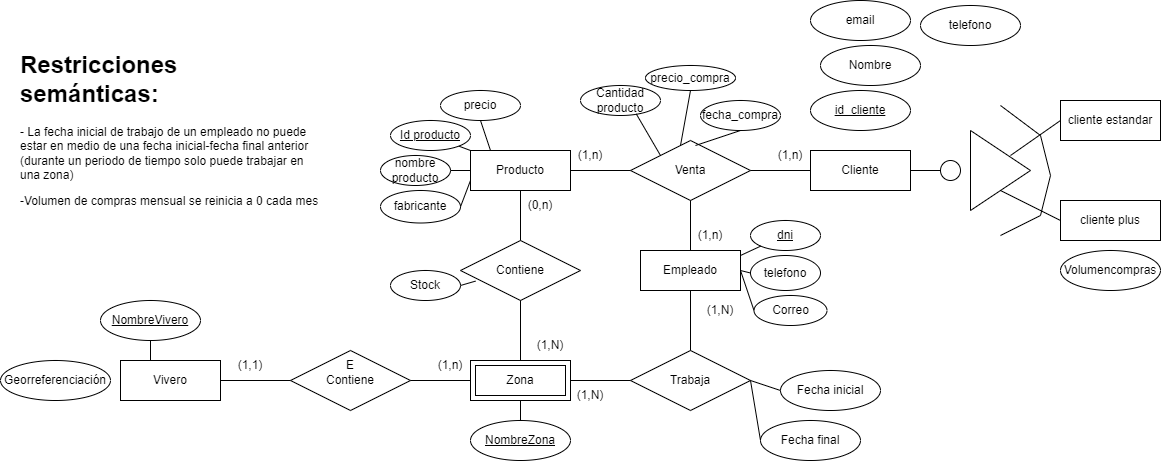

The diagram above was exported from draw.io. Its source (the exported page's mxGraphModel, read from the mxfile embedded in the PNG):
<mxGraphModel dx="2117" dy="1699" grid="1" gridSize="10" guides="1" tooltips="1" connect="1" arrows="1" fold="1" page="1" pageScale="1" pageWidth="827" pageHeight="1169" math="0" shadow="0">
  <root>
    <mxCell id="0" />
    <mxCell id="1" parent="0" />
    <mxCell id="DYIaEkirb-5Bnrr0Ix30-1" value="Vivero" style="whiteSpace=wrap;html=1;align=center;" parent="1" vertex="1">
      <mxGeometry x="100" y="350" width="100" height="40" as="geometry" />
    </mxCell>
    <mxCell id="DYIaEkirb-5Bnrr0Ix30-2" value="Zona" style="shape=ext;margin=3;double=1;whiteSpace=wrap;html=1;align=center;" parent="1" vertex="1">
      <mxGeometry x="450" y="350" width="100" height="40" as="geometry" />
    </mxCell>
    <mxCell id="DYIaEkirb-5Bnrr0Ix30-3" value="Producto" style="whiteSpace=wrap;html=1;align=center;" parent="1" vertex="1">
      <mxGeometry x="450" y="140" width="100" height="40" as="geometry" />
    </mxCell>
    <mxCell id="DYIaEkirb-5Bnrr0Ix30-4" value="Contiene" style="shape=rhombus;perimeter=rhombusPerimeter;whiteSpace=wrap;html=1;align=center;" parent="1" vertex="1">
      <mxGeometry x="270" y="340" width="120" height="60" as="geometry" />
    </mxCell>
    <mxCell id="DYIaEkirb-5Bnrr0Ix30-5" value="" style="endArrow=none;html=1;rounded=0;" parent="1" target="DYIaEkirb-5Bnrr0Ix30-4" edge="1">
      <mxGeometry width="50" height="50" relative="1" as="geometry">
        <mxPoint x="200" y="370" as="sourcePoint" />
        <mxPoint x="250" y="320" as="targetPoint" />
      </mxGeometry>
    </mxCell>
    <mxCell id="DYIaEkirb-5Bnrr0Ix30-6" value="" style="endArrow=none;html=1;rounded=0;entryX=0;entryY=0.5;entryDx=0;entryDy=0;" parent="1" target="DYIaEkirb-5Bnrr0Ix30-2" edge="1">
      <mxGeometry width="50" height="50" relative="1" as="geometry">
        <mxPoint x="390" y="370" as="sourcePoint" />
        <mxPoint x="440" y="320" as="targetPoint" />
      </mxGeometry>
    </mxCell>
    <mxCell id="DYIaEkirb-5Bnrr0Ix30-7" value="(1,1)" style="text;html=1;strokeColor=none;fillColor=none;align=center;verticalAlign=middle;whiteSpace=wrap;rounded=0;" parent="1" vertex="1">
      <mxGeometry x="200" y="340" width="60" height="30" as="geometry" />
    </mxCell>
    <mxCell id="DYIaEkirb-5Bnrr0Ix30-8" value="(1,n)" style="text;html=1;strokeColor=none;fillColor=none;align=center;verticalAlign=middle;whiteSpace=wrap;rounded=0;" parent="1" vertex="1">
      <mxGeometry x="400" y="340" width="60" height="30" as="geometry" />
    </mxCell>
    <mxCell id="DYIaEkirb-5Bnrr0Ix30-9" value="E" style="text;html=1;strokeColor=none;fillColor=none;align=center;verticalAlign=middle;whiteSpace=wrap;rounded=0;" parent="1" vertex="1">
      <mxGeometry x="300" y="340" width="60" height="30" as="geometry" />
    </mxCell>
    <mxCell id="DYIaEkirb-5Bnrr0Ix30-10" value="&lt;div&gt;Contiene&lt;/div&gt;" style="shape=rhombus;perimeter=rhombusPerimeter;whiteSpace=wrap;html=1;align=center;" parent="1" vertex="1">
      <mxGeometry x="440" y="230" width="120" height="60" as="geometry" />
    </mxCell>
    <mxCell id="DYIaEkirb-5Bnrr0Ix30-11" value="" style="endArrow=none;html=1;rounded=0;entryX=0.5;entryY=1;entryDx=0;entryDy=0;" parent="1" target="DYIaEkirb-5Bnrr0Ix30-10" edge="1">
      <mxGeometry width="50" height="50" relative="1" as="geometry">
        <mxPoint x="500" y="350" as="sourcePoint" />
        <mxPoint x="550" y="300" as="targetPoint" />
      </mxGeometry>
    </mxCell>
    <mxCell id="DYIaEkirb-5Bnrr0Ix30-12" value="" style="endArrow=none;html=1;rounded=0;entryX=0.5;entryY=1;entryDx=0;entryDy=0;" parent="1" target="DYIaEkirb-5Bnrr0Ix30-3" edge="1">
      <mxGeometry width="50" height="50" relative="1" as="geometry">
        <mxPoint x="500" y="230" as="sourcePoint" />
        <mxPoint x="550" y="180" as="targetPoint" />
      </mxGeometry>
    </mxCell>
    <mxCell id="DYIaEkirb-5Bnrr0Ix30-13" value="(1,N)" style="text;html=1;strokeColor=none;fillColor=none;align=center;verticalAlign=middle;whiteSpace=wrap;rounded=0;" parent="1" vertex="1">
      <mxGeometry x="500" y="320" width="60" height="30" as="geometry" />
    </mxCell>
    <mxCell id="DYIaEkirb-5Bnrr0Ix30-14" value="(0,n)" style="text;html=1;strokeColor=none;fillColor=none;align=center;verticalAlign=middle;whiteSpace=wrap;rounded=0;" parent="1" vertex="1">
      <mxGeometry x="490" y="180" width="60" height="30" as="geometry" />
    </mxCell>
    <mxCell id="DYIaEkirb-5Bnrr0Ix30-15" value="Id producto" style="ellipse;whiteSpace=wrap;html=1;align=center;fontStyle=4;" parent="1" vertex="1">
      <mxGeometry x="370" y="110" width="80" height="30" as="geometry" />
    </mxCell>
    <mxCell id="DYIaEkirb-5Bnrr0Ix30-16" value="Stock" style="ellipse;whiteSpace=wrap;html=1;align=center;" parent="1" vertex="1">
      <mxGeometry x="370" y="260" width="70" height="30" as="geometry" />
    </mxCell>
    <mxCell id="DYIaEkirb-5Bnrr0Ix30-17" value="NombreVivero" style="ellipse;whiteSpace=wrap;html=1;align=center;fontStyle=4;" parent="1" vertex="1">
      <mxGeometry x="80" y="290" width="100" height="40" as="geometry" />
    </mxCell>
    <mxCell id="DYIaEkirb-5Bnrr0Ix30-18" value="NombreZona" style="ellipse;whiteSpace=wrap;html=1;align=center;fontStyle=4;" parent="1" vertex="1">
      <mxGeometry x="450" y="410" width="100" height="40" as="geometry" />
    </mxCell>
    <mxCell id="DYIaEkirb-5Bnrr0Ix30-19" value="" style="endArrow=none;html=1;rounded=0;entryX=0.5;entryY=1;entryDx=0;entryDy=0;" parent="1" target="DYIaEkirb-5Bnrr0Ix30-17" edge="1">
      <mxGeometry width="50" height="50" relative="1" as="geometry">
        <mxPoint x="130" y="350" as="sourcePoint" />
        <mxPoint x="180" y="300" as="targetPoint" />
      </mxGeometry>
    </mxCell>
    <mxCell id="DYIaEkirb-5Bnrr0Ix30-20" value="" style="endArrow=none;html=1;rounded=0;entryX=0.5;entryY=0;entryDx=0;entryDy=0;exitX=0.5;exitY=1;exitDx=0;exitDy=0;" parent="1" source="DYIaEkirb-5Bnrr0Ix30-2" target="DYIaEkirb-5Bnrr0Ix30-18" edge="1">
      <mxGeometry width="50" height="50" relative="1" as="geometry">
        <mxPoint x="550" y="380" as="sourcePoint" />
        <mxPoint x="600" y="330" as="targetPoint" />
      </mxGeometry>
    </mxCell>
    <mxCell id="DYIaEkirb-5Bnrr0Ix30-21" value="Empleado" style="whiteSpace=wrap;html=1;align=center;" parent="1" vertex="1">
      <mxGeometry x="620" y="240" width="100" height="40" as="geometry" />
    </mxCell>
    <mxCell id="DYIaEkirb-5Bnrr0Ix30-22" value="dni" style="ellipse;whiteSpace=wrap;html=1;align=center;fontStyle=4;" parent="1" vertex="1">
      <mxGeometry x="730" y="210" width="70" height="30" as="geometry" />
    </mxCell>
    <mxCell id="DYIaEkirb-5Bnrr0Ix30-23" value="Trabaja" style="shape=rhombus;perimeter=rhombusPerimeter;whiteSpace=wrap;html=1;align=center;" parent="1" vertex="1">
      <mxGeometry x="610" y="340" width="120" height="60" as="geometry" />
    </mxCell>
    <mxCell id="DYIaEkirb-5Bnrr0Ix30-24" value="" style="endArrow=none;html=1;rounded=0;entryX=0.5;entryY=0;entryDx=0;entryDy=0;exitX=0.5;exitY=1;exitDx=0;exitDy=0;" parent="1" source="DYIaEkirb-5Bnrr0Ix30-21" target="DYIaEkirb-5Bnrr0Ix30-23" edge="1">
      <mxGeometry width="50" height="50" relative="1" as="geometry">
        <mxPoint x="670" y="270" as="sourcePoint" />
        <mxPoint x="720" y="410" as="targetPoint" />
      </mxGeometry>
    </mxCell>
    <mxCell id="DYIaEkirb-5Bnrr0Ix30-25" value="(1,N)" style="text;html=1;strokeColor=none;fillColor=none;align=center;verticalAlign=middle;whiteSpace=wrap;rounded=0;" parent="1" vertex="1">
      <mxGeometry x="670" y="285" width="60" height="30" as="geometry" />
    </mxCell>
    <mxCell id="DYIaEkirb-5Bnrr0Ix30-26" value="Fecha inicial" style="ellipse;whiteSpace=wrap;html=1;align=center;" parent="1" vertex="1">
      <mxGeometry x="760" y="360" width="100" height="40" as="geometry" />
    </mxCell>
    <mxCell id="DYIaEkirb-5Bnrr0Ix30-27" value="Fecha final" style="ellipse;whiteSpace=wrap;html=1;align=center;" parent="1" vertex="1">
      <mxGeometry x="740" y="410" width="100" height="40" as="geometry" />
    </mxCell>
    <mxCell id="DYIaEkirb-5Bnrr0Ix30-29" value="" style="endArrow=none;html=1;rounded=0;entryX=0;entryY=0.5;entryDx=0;entryDy=0;" parent="1" target="DYIaEkirb-5Bnrr0Ix30-26" edge="1">
      <mxGeometry width="50" height="50" relative="1" as="geometry">
        <mxPoint x="730" y="370" as="sourcePoint" />
        <mxPoint x="780" y="320" as="targetPoint" />
      </mxGeometry>
    </mxCell>
    <mxCell id="DYIaEkirb-5Bnrr0Ix30-33" value="" style="endArrow=none;html=1;rounded=0;entryX=0;entryY=0.5;entryDx=0;entryDy=0;" parent="1" target="DYIaEkirb-5Bnrr0Ix30-27" edge="1">
      <mxGeometry width="50" height="50" relative="1" as="geometry">
        <mxPoint x="730" y="370" as="sourcePoint" />
        <mxPoint x="780" y="320" as="targetPoint" />
      </mxGeometry>
    </mxCell>
    <mxCell id="DYIaEkirb-5Bnrr0Ix30-36" value="" style="endArrow=none;html=1;rounded=0;entryX=0;entryY=0.5;entryDx=0;entryDy=0;" parent="1" source="DYIaEkirb-5Bnrr0Ix30-2" target="DYIaEkirb-5Bnrr0Ix30-23" edge="1">
      <mxGeometry width="50" height="50" relative="1" as="geometry">
        <mxPoint x="550" y="380" as="sourcePoint" />
        <mxPoint x="600" y="330" as="targetPoint" />
      </mxGeometry>
    </mxCell>
    <mxCell id="DYIaEkirb-5Bnrr0Ix30-38" value="Venta" style="shape=rhombus;perimeter=rhombusPerimeter;whiteSpace=wrap;html=1;align=center;" parent="1" vertex="1">
      <mxGeometry x="610" y="130" width="120" height="60" as="geometry" />
    </mxCell>
    <mxCell id="DYIaEkirb-5Bnrr0Ix30-39" value="(1,N)" style="text;html=1;strokeColor=none;fillColor=none;align=center;verticalAlign=middle;whiteSpace=wrap;rounded=0;" parent="1" vertex="1">
      <mxGeometry x="540" y="370" width="60" height="30" as="geometry" />
    </mxCell>
    <mxCell id="DYIaEkirb-5Bnrr0Ix30-40" value="" style="endArrow=none;html=1;rounded=0;entryX=0.5;entryY=1;entryDx=0;entryDy=0;" parent="1" target="DYIaEkirb-5Bnrr0Ix30-38" edge="1">
      <mxGeometry width="50" height="50" relative="1" as="geometry">
        <mxPoint x="670" y="240" as="sourcePoint" />
        <mxPoint x="720" y="190" as="targetPoint" />
      </mxGeometry>
    </mxCell>
    <mxCell id="DYIaEkirb-5Bnrr0Ix30-41" value="Cliente" style="whiteSpace=wrap;html=1;align=center;" parent="1" vertex="1">
      <mxGeometry x="790" y="140" width="100" height="40" as="geometry" />
    </mxCell>
    <mxCell id="DYIaEkirb-5Bnrr0Ix30-42" value="" style="endArrow=none;html=1;rounded=0;entryX=0;entryY=0.5;entryDx=0;entryDy=0;" parent="1" target="DYIaEkirb-5Bnrr0Ix30-41" edge="1">
      <mxGeometry width="50" height="50" relative="1" as="geometry">
        <mxPoint x="730" y="160" as="sourcePoint" />
        <mxPoint x="730" y="110" as="targetPoint" />
      </mxGeometry>
    </mxCell>
    <mxCell id="DYIaEkirb-5Bnrr0Ix30-43" value="" style="endArrow=none;html=1;rounded=0;entryX=1;entryY=0.5;entryDx=0;entryDy=0;" parent="1" target="DYIaEkirb-5Bnrr0Ix30-3" edge="1">
      <mxGeometry width="50" height="50" relative="1" as="geometry">
        <mxPoint x="610" y="160" as="sourcePoint" />
        <mxPoint x="610" y="110" as="targetPoint" />
      </mxGeometry>
    </mxCell>
    <mxCell id="DYIaEkirb-5Bnrr0Ix30-44" value="(1,n)" style="text;html=1;strokeColor=none;fillColor=none;align=center;verticalAlign=middle;whiteSpace=wrap;rounded=0;" parent="1" vertex="1">
      <mxGeometry x="660" y="210" width="60" height="30" as="geometry" />
    </mxCell>
    <mxCell id="DYIaEkirb-5Bnrr0Ix30-46" value="(1,n)" style="text;html=1;strokeColor=none;fillColor=none;align=center;verticalAlign=middle;whiteSpace=wrap;rounded=0;" parent="1" vertex="1">
      <mxGeometry x="740" y="130" width="60" height="30" as="geometry" />
    </mxCell>
    <mxCell id="DYIaEkirb-5Bnrr0Ix30-55" value="(1,n)" style="text;html=1;strokeColor=none;fillColor=none;align=center;verticalAlign=middle;whiteSpace=wrap;rounded=0;" parent="1" vertex="1">
      <mxGeometry x="540" y="130" width="60" height="30" as="geometry" />
    </mxCell>
    <mxCell id="DYIaEkirb-5Bnrr0Ix30-56" value="fecha_compra" style="ellipse;whiteSpace=wrap;html=1;align=center;" parent="1" vertex="1">
      <mxGeometry x="680" y="90" width="80" height="30" as="geometry" />
    </mxCell>
    <mxCell id="DYIaEkirb-5Bnrr0Ix30-59" value="&lt;h1&gt;Restricciones semánticas:&lt;br&gt;&lt;/h1&gt;&lt;p&gt;- La fecha inicial de trabajo de un empleado no puede estar en medio de una fecha inicial-fecha final anterior (durante un periodo de tiempo solo puede trabajar en una zona)&lt;br&gt;&lt;/p&gt;&lt;p&gt;-Volumen de compras mensual se reinicia a 0 cada mes&lt;/p&gt;&lt;p&gt;&lt;br&gt;&lt;/p&gt;&lt;p&gt;&lt;br&gt;&lt;/p&gt;" style="text;html=1;strokeColor=none;fillColor=none;spacing=5;spacingTop=-20;whiteSpace=wrap;overflow=hidden;rounded=0;" parent="1" vertex="1">
      <mxGeometry x="-5" y="35" width="310" height="250" as="geometry" />
    </mxCell>
    <mxCell id="DYIaEkirb-5Bnrr0Ix30-60" value="" style="triangle;whiteSpace=wrap;html=1;" parent="1" vertex="1">
      <mxGeometry x="950" y="120" width="60" height="80" as="geometry" />
    </mxCell>
    <mxCell id="DYIaEkirb-5Bnrr0Ix30-61" value="" style="ellipse;whiteSpace=wrap;html=1;" parent="1" vertex="1">
      <mxGeometry x="920" y="150" width="20" height="20" as="geometry" />
    </mxCell>
    <mxCell id="DYIaEkirb-5Bnrr0Ix30-62" value="cliente estandar" style="whiteSpace=wrap;html=1;align=center;" parent="1" vertex="1">
      <mxGeometry x="1040" y="90" width="100" height="40" as="geometry" />
    </mxCell>
    <mxCell id="DYIaEkirb-5Bnrr0Ix30-63" value="cliente plus" style="whiteSpace=wrap;html=1;align=center;" parent="1" vertex="1">
      <mxGeometry x="1040" y="190" width="100" height="40" as="geometry" />
    </mxCell>
    <mxCell id="DYIaEkirb-5Bnrr0Ix30-64" value="" style="endArrow=none;html=1;rounded=0;entryX=0;entryY=0.5;entryDx=0;entryDy=0;" parent="1" target="DYIaEkirb-5Bnrr0Ix30-61" edge="1">
      <mxGeometry width="50" height="50" relative="1" as="geometry">
        <mxPoint x="890" y="160" as="sourcePoint" />
        <mxPoint x="940" y="110" as="targetPoint" />
      </mxGeometry>
    </mxCell>
    <mxCell id="DYIaEkirb-5Bnrr0Ix30-65" value="" style="endArrow=none;html=1;rounded=0;entryX=0;entryY=0.5;entryDx=0;entryDy=0;" parent="1" target="DYIaEkirb-5Bnrr0Ix30-62" edge="1">
      <mxGeometry width="50" height="50" relative="1" as="geometry">
        <mxPoint x="990" y="145" as="sourcePoint" />
        <mxPoint x="1040" y="95" as="targetPoint" />
      </mxGeometry>
    </mxCell>
    <mxCell id="DYIaEkirb-5Bnrr0Ix30-66" value="" style="endArrow=none;html=1;rounded=0;entryX=0;entryY=0.5;entryDx=0;entryDy=0;" parent="1" target="DYIaEkirb-5Bnrr0Ix30-63" edge="1">
      <mxGeometry width="50" height="50" relative="1" as="geometry">
        <mxPoint x="980" y="180" as="sourcePoint" />
        <mxPoint x="1030" y="130" as="targetPoint" />
      </mxGeometry>
    </mxCell>
    <mxCell id="DYIaEkirb-5Bnrr0Ix30-70" value="" style="endArrow=none;html=1;rounded=0;" parent="1" edge="1">
      <mxGeometry width="50" height="50" relative="1" as="geometry">
        <mxPoint x="980" y="225" as="sourcePoint" />
        <mxPoint x="980" y="95" as="targetPoint" />
        <Array as="points">
          <mxPoint x="1020" y="205" />
          <mxPoint x="1030" y="165" />
          <mxPoint x="1020" y="125" />
        </Array>
      </mxGeometry>
    </mxCell>
    <mxCell id="DYIaEkirb-5Bnrr0Ix30-73" value="id_cliente" style="ellipse;whiteSpace=wrap;html=1;align=center;fontStyle=4;" parent="1" vertex="1">
      <mxGeometry x="790" y="80" width="100" height="40" as="geometry" />
    </mxCell>
    <mxCell id="hlNa4Iy12IxAoKrlLKtn-2" value="Volumencompras" style="ellipse;whiteSpace=wrap;html=1;align=center;" parent="1" vertex="1">
      <mxGeometry x="1040" y="240" width="100" height="40" as="geometry" />
    </mxCell>
    <mxCell id="cDpfZLg7GrR4RbxNooQb-2" value="Georreferenciación" style="ellipse;whiteSpace=wrap;html=1;align=center;" parent="1" vertex="1">
      <mxGeometry x="-20" y="350" width="110" height="40" as="geometry" />
    </mxCell>
    <mxCell id="cDpfZLg7GrR4RbxNooQb-3" value="precio_compra" style="ellipse;whiteSpace=wrap;html=1;align=center;" parent="1" vertex="1">
      <mxGeometry x="625" y="55" width="90" height="25" as="geometry" />
    </mxCell>
    <mxCell id="cDpfZLg7GrR4RbxNooQb-4" value="Cantidad producto" style="ellipse;whiteSpace=wrap;html=1;align=center;" parent="1" vertex="1">
      <mxGeometry x="560" y="75" width="80" height="30" as="geometry" />
    </mxCell>
    <mxCell id="cDpfZLg7GrR4RbxNooQb-5" value="Nombre" style="ellipse;whiteSpace=wrap;html=1;align=center;" parent="1" vertex="1">
      <mxGeometry x="800" y="35" width="100" height="40" as="geometry" />
    </mxCell>
    <mxCell id="cDpfZLg7GrR4RbxNooQb-6" value="email" style="ellipse;whiteSpace=wrap;html=1;align=center;" parent="1" vertex="1">
      <mxGeometry x="790" y="-10" width="100" height="40" as="geometry" />
    </mxCell>
    <mxCell id="cDpfZLg7GrR4RbxNooQb-7" value="telefono" style="ellipse;whiteSpace=wrap;html=1;align=center;" parent="1" vertex="1">
      <mxGeometry x="900" y="-5" width="100" height="40" as="geometry" />
    </mxCell>
    <mxCell id="E4ZGuop_sq-eHWwtl2X1-1" value="" style="endArrow=none;html=1;rounded=0;entryX=0;entryY=1;entryDx=0;entryDy=0;" parent="1" target="DYIaEkirb-5Bnrr0Ix30-22" edge="1">
      <mxGeometry width="50" height="50" relative="1" as="geometry">
        <mxPoint x="720" y="245" as="sourcePoint" />
        <mxPoint x="770" y="195" as="targetPoint" />
      </mxGeometry>
    </mxCell>
    <mxCell id="E4ZGuop_sq-eHWwtl2X1-2" value="telefono" style="ellipse;whiteSpace=wrap;html=1;align=center;" parent="1" vertex="1">
      <mxGeometry x="730" y="245" width="70" height="35" as="geometry" />
    </mxCell>
    <mxCell id="E4ZGuop_sq-eHWwtl2X1-3" value="Correo" style="ellipse;whiteSpace=wrap;html=1;align=center;" parent="1" vertex="1">
      <mxGeometry x="733.5" y="285" width="73" height="30" as="geometry" />
    </mxCell>
    <mxCell id="E4ZGuop_sq-eHWwtl2X1-4" value="" style="endArrow=none;html=1;rounded=0;entryX=0;entryY=0.5;entryDx=0;entryDy=0;" parent="1" target="E4ZGuop_sq-eHWwtl2X1-2" edge="1">
      <mxGeometry width="50" height="50" relative="1" as="geometry">
        <mxPoint x="720" y="260" as="sourcePoint" />
        <mxPoint x="770" y="210" as="targetPoint" />
      </mxGeometry>
    </mxCell>
    <mxCell id="E4ZGuop_sq-eHWwtl2X1-5" value="" style="endArrow=none;html=1;rounded=0;entryX=0;entryY=0.5;entryDx=0;entryDy=0;" parent="1" target="E4ZGuop_sq-eHWwtl2X1-3" edge="1">
      <mxGeometry width="50" height="50" relative="1" as="geometry">
        <mxPoint x="720" y="260" as="sourcePoint" />
        <mxPoint x="770" y="210" as="targetPoint" />
      </mxGeometry>
    </mxCell>
    <mxCell id="E4ZGuop_sq-eHWwtl2X1-6" value="" style="endArrow=none;html=1;rounded=0;entryX=1;entryY=1;entryDx=0;entryDy=0;" parent="1" target="DYIaEkirb-5Bnrr0Ix30-15" edge="1">
      <mxGeometry width="50" height="50" relative="1" as="geometry">
        <mxPoint x="450" y="140" as="sourcePoint" />
        <mxPoint x="500" y="90" as="targetPoint" />
      </mxGeometry>
    </mxCell>
    <mxCell id="E4ZGuop_sq-eHWwtl2X1-7" value="nombre producto" style="ellipse;whiteSpace=wrap;html=1;align=center;" parent="1" vertex="1">
      <mxGeometry x="360" y="145" width="70" height="30" as="geometry" />
    </mxCell>
    <mxCell id="E4ZGuop_sq-eHWwtl2X1-8" value="fabricante" style="ellipse;whiteSpace=wrap;html=1;align=center;" parent="1" vertex="1">
      <mxGeometry x="360" y="180" width="80" height="32.5" as="geometry" />
    </mxCell>
    <mxCell id="E4ZGuop_sq-eHWwtl2X1-9" value="" style="endArrow=none;html=1;rounded=0;exitX=1;exitY=0.5;exitDx=0;exitDy=0;" parent="1" source="E4ZGuop_sq-eHWwtl2X1-7" edge="1">
      <mxGeometry width="50" height="50" relative="1" as="geometry">
        <mxPoint x="400" y="210" as="sourcePoint" />
        <mxPoint x="450" y="160" as="targetPoint" />
      </mxGeometry>
    </mxCell>
    <mxCell id="E4ZGuop_sq-eHWwtl2X1-10" value="" style="endArrow=none;html=1;rounded=0;exitX=1;exitY=0.5;exitDx=0;exitDy=0;" parent="1" source="E4ZGuop_sq-eHWwtl2X1-8" edge="1">
      <mxGeometry width="50" height="50" relative="1" as="geometry">
        <mxPoint x="400" y="220" as="sourcePoint" />
        <mxPoint x="450" y="170" as="targetPoint" />
      </mxGeometry>
    </mxCell>
    <mxCell id="E4ZGuop_sq-eHWwtl2X1-11" value="precio" style="ellipse;whiteSpace=wrap;html=1;align=center;" parent="1" vertex="1">
      <mxGeometry x="420" y="80" width="80" height="30" as="geometry" />
    </mxCell>
    <mxCell id="E4ZGuop_sq-eHWwtl2X1-13" value="" style="endArrow=none;html=1;rounded=0;entryX=0.5;entryY=1;entryDx=0;entryDy=0;" parent="1" target="E4ZGuop_sq-eHWwtl2X1-11" edge="1">
      <mxGeometry width="50" height="50" relative="1" as="geometry">
        <mxPoint x="470" y="140" as="sourcePoint" />
        <mxPoint x="520" y="90" as="targetPoint" />
      </mxGeometry>
    </mxCell>
    <mxCell id="E4ZGuop_sq-eHWwtl2X1-14" value="" style="endArrow=none;html=1;rounded=0;exitX=1;exitY=0.5;exitDx=0;exitDy=0;entryX=0.125;entryY=0.677;entryDx=0;entryDy=0;entryPerimeter=0;" parent="1" source="DYIaEkirb-5Bnrr0Ix30-16" target="DYIaEkirb-5Bnrr0Ix30-10" edge="1">
      <mxGeometry width="50" height="50" relative="1" as="geometry">
        <mxPoint x="400" y="310" as="sourcePoint" />
        <mxPoint x="450" y="260" as="targetPoint" />
      </mxGeometry>
    </mxCell>
    <mxCell id="E4ZGuop_sq-eHWwtl2X1-15" value="" style="endArrow=none;html=1;rounded=0;entryX=0.697;entryY=0.947;entryDx=0;entryDy=0;entryPerimeter=0;exitX=0;exitY=0;exitDx=0;exitDy=0;" parent="1" source="DYIaEkirb-5Bnrr0Ix30-38" target="cDpfZLg7GrR4RbxNooQb-4" edge="1">
      <mxGeometry width="50" height="50" relative="1" as="geometry">
        <mxPoint x="630" y="150" as="sourcePoint" />
        <mxPoint x="680" y="100" as="targetPoint" />
      </mxGeometry>
    </mxCell>
    <mxCell id="E4ZGuop_sq-eHWwtl2X1-16" value="" style="endArrow=none;html=1;rounded=0;entryX=0.5;entryY=1;entryDx=0;entryDy=0;" parent="1" target="DYIaEkirb-5Bnrr0Ix30-56" edge="1">
      <mxGeometry width="50" height="50" relative="1" as="geometry">
        <mxPoint x="675" y="135" as="sourcePoint" />
        <mxPoint x="725" y="85" as="targetPoint" />
      </mxGeometry>
    </mxCell>
    <mxCell id="E4ZGuop_sq-eHWwtl2X1-17" value="" style="endArrow=none;html=1;rounded=0;entryX=0.5;entryY=1;entryDx=0;entryDy=0;" parent="1" target="cDpfZLg7GrR4RbxNooQb-3" edge="1">
      <mxGeometry width="50" height="50" relative="1" as="geometry">
        <mxPoint x="660" y="135" as="sourcePoint" />
        <mxPoint x="710" y="85" as="targetPoint" />
      </mxGeometry>
    </mxCell>
  </root>
</mxGraphModel>